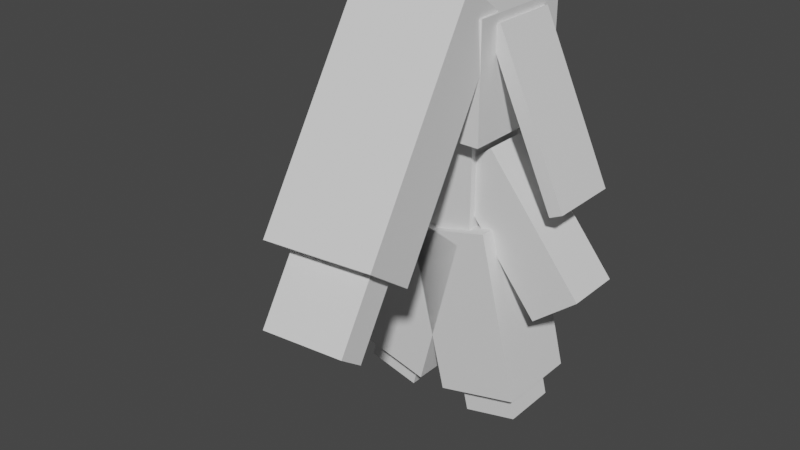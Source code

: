 # Source: mawile.blend  (saved by Blender 2.81.16; exported with 4.5.12 LTS)
import bpy
from mathutils import Matrix  # noqa: F401  (used for matrix-valued properties, if any)

bpy.ops.wm.read_factory_settings(use_empty=True)
scene = bpy.context.scene
scene.name = 'Scene'

# ---- collections
col_collection = bpy.data.collections.new('Collection'); scene.collection.children.link(col_collection)

# ---- materials (node trees are filled in below, after node groups)
mat_default_obj = bpy.data.materials.new('Default OBJ')
mat_default_obj.use_transparent_shadow = False

# ---- material node trees
mat_default_obj.use_nodes = True; mat_default_obj.node_tree.nodes.clear()
_N = mat_default_obj.node_tree.nodes; _L = mat_default_obj.node_tree.links
n0 = _N.new('ShaderNodeOutputMaterial'); n0.name = 'Material Output'; n0.location = (300, 300)
n1 = _N.new('ShaderNodeBsdfPrincipled'); n1.name = 'Principled BSDF'; n1.location = (10, 300)
n1.distribution = 'GGX'
n1.subsurface_method = 'BURLEY'
n1.inputs[3].default_value = 1.45
n1.inputs[27].default_value = (0.0, 0.0, 0.0, 1.0)
n1.inputs[28].default_value = 1.0
_L.new(n1.outputs[0], n0.inputs[0])
n0.is_active_output = True

# ---- world
world_world = bpy.data.worlds.new('World'); scene.world = world_world
world_world.use_nodes = True; world_world.node_tree.nodes.clear()
_N = world_world.node_tree.nodes; _L = world_world.node_tree.links
n0 = _N.new('ShaderNodeOutputWorld'); n0.name = 'World Output'; n0.location = (300, 300)
n1 = _N.new('ShaderNodeBackground'); n1.name = 'Background'; n1.location = (10, 300)
n1.inputs[0].default_value = (0.05088, 0.05088, 0.05088, 1.0)
_L.new(n1.outputs[0], n0.inputs[0])
n0.is_active_output = True
world_world.color = (0.05088, 0.05088, 0.05088)
world_world.use_sun_shadow = False
world_world.sun_shadow_jitter_overblur = 0.0

# ---- meshes
me_leg_right = bpy.data.meshes.new('leg_right')
me_leg_right.from_pydata([(0.09121, -0.4092, -0.1875), (-0.2727, -0.3185, -0.1875), (-0.09121, 0.4092, -0.1875), (0.2727, 0.3185, -0.1875), (-0.2727, -0.3185, 0.1875), (0.09121, -0.4092, 0.1875), (0.2727, 0.3185, 0.1875), (-0.09121, 0.4092, 0.1875)], [], [(0, 1, 2, 3), (4, 5, 6, 7), (3, 2, 7, 6), (5, 4, 1, 0), (5, 0, 3, 6), (1, 4, 7, 2)])
_uv = me_leg_right.uv_layers.new(name='UVMap')
_uv.uv.foreach_set('vector', [0.24, 0.3167, 0.3, 0.3167, 0.3, 0.5167, 0.24, 0.5167, 0.36, 0.3167, 0.42, 0.3167, 0.42, 0.5167, 0.36, 0.5167, 0.24, 0.5167, 0.3, 0.5167, 0.3, 0.6167, 0.24, 0.6167, 0.3, 0.5167, 0.36, 0.5167, 0.36, 0.6167, 0.3, 0.6167, 0.18, 0.3167, 0.24, 0.3167, 0.24, 0.5167, 0.18, 0.5167, 0.3, 0.3167, 0.36, 0.3167, 0.36, 0.5167, 0.3, 0.5167])
me_leg_right.materials.append(mat_default_obj)
me_leg_right.use_remesh_fix_poles = True
me_leg_right.use_remesh_preserve_attributes = False
me_leg_right.use_mirror_vertex_groups = False
me_leg_right.update()
me_foot_right = bpy.data.meshes.new('foot_right')
me_foot_right.from_pydata([(0.09105, -0.1515, -0.125), (-0.1515, -0.09105, -0.125), (-0.09105, 0.1515, -0.125), (0.1515, 0.09105, -0.125), (-0.1515, -0.09105, 0.125), (0.09105, -0.1515, 0.125), (0.1515, 0.09105, 0.125), (-0.09105, 0.1515, 0.125)], [], [(0, 1, 2, 3), (4, 5, 6, 7), (3, 2, 7, 6), (5, 4, 1, 0), (5, 0, 3, 6), (1, 4, 7, 2)])
_uv = me_foot_right.uv_layers.new(name='UVMap')
_uv.uv.foreach_set('vector', [0.04, 0.4667, 0.08, 0.4667, 0.08, 0.5333, 0.04, 0.5333, 0.12, 0.4667, 0.16, 0.4667, 0.16, 0.5333, 0.12, 0.5333, 0.04, 0.5333, 0.08, 0.5333, 0.08, 0.6, 0.04, 0.6, 0.08, 0.5333, 0.12, 0.5333, 0.12, 0.6, 0.08, 0.6, 0.0, 0.4667, 0.04, 0.4667, 0.04, 0.5333, 0.0, 0.5333, 0.08, 0.4667, 0.12, 0.4667, 0.12, 0.5333, 0.08, 0.5333])
me_foot_right.materials.append(mat_default_obj)
me_foot_right.use_remesh_fix_poles = True
me_foot_right.use_remesh_preserve_attributes = False
me_foot_right.use_mirror_vertex_groups = False
me_foot_right.update()
me_arm_right = bpy.data.meshes.new('arm_right')
me_arm_right.from_pydata([(-0.1192, -0.3458, -0.125), (-0.3135, -0.1885, -0.125), (0.1192, 0.3458, -0.125), (0.3135, 0.1885, -0.125), (-0.3135, -0.1885, 0.125), (-0.1192, -0.3458, 0.125), (0.3135, 0.1885, 0.125), (0.1192, 0.3458, 0.125)], [], [(0, 1, 2, 3), (4, 5, 6, 7), (3, 2, 7, 6), (5, 4, 1, 0), (5, 0, 3, 6), (1, 4, 7, 2)])
_uv = me_arm_right.uv_layers.new(name='UVMap')
_uv.uv.foreach_set('vector', [0.5, 0.3667, 0.54, 0.3667, 0.54, 0.55, 0.5, 0.55, 0.58, 0.3667, 0.62, 0.3667, 0.62, 0.55, 0.58, 0.55, 0.5, 0.55, 0.54, 0.55, 0.54, 0.6167, 0.5, 0.6167, 0.54, 0.55, 0.58, 0.55, 0.58, 0.6167, 0.54, 0.6167, 0.46, 0.3667, 0.5, 0.3667, 0.5, 0.55, 0.46, 0.55, 0.54, 0.3667, 0.58, 0.3667, 0.58, 0.55, 0.54, 0.55])
me_arm_right.materials.append(mat_default_obj)
me_arm_right.use_remesh_fix_poles = True
me_arm_right.use_remesh_preserve_attributes = False
me_arm_right.use_mirror_vertex_groups = False
me_arm_right.update()
me_body = bpy.data.meshes.new('body')
me_body.from_pydata([(0.1562, -0.25, -0.1562), (-0.1562, -0.25, -0.1562), (-0.1562, 0.25, -0.1562), (0.1562, 0.25, -0.1562), (-0.1562, -0.25, 0.1562), (0.1562, -0.25, 0.1562), (0.1562, 0.25, 0.1562), (-0.1562, 0.25, 0.1562)], [], [(0, 1, 2, 3), (4, 5, 6, 7), (3, 2, 7, 6), (5, 4, 1, 0), (5, 0, 3, 6), (1, 4, 7, 2)])
_uv = me_body.uv_layers.new(name='UVMap')
_uv.uv.foreach_set('vector', [0.31, 0.06667, 0.36, 0.06667, 0.36, 0.2, 0.31, 0.2, 0.41, 0.06667, 0.46, 0.06667, 0.46, 0.2, 0.41, 0.2, 0.31, 0.2, 0.36, 0.2, 0.36, 0.2833, 0.31, 0.2833, 0.36, 0.2, 0.41, 0.2, 0.41, 0.2833, 0.36, 0.2833, 0.26, 0.06667, 0.31, 0.06667, 0.31, 0.2, 0.26, 0.2, 0.36, 0.06667, 0.41, 0.06667, 0.41, 0.2, 0.36, 0.2])
me_body.materials.append(mat_default_obj)
me_body.use_remesh_fix_poles = True
me_body.use_remesh_preserve_attributes = False
me_body.use_mirror_vertex_groups = False
me_body.update()
me_head = bpy.data.meshes.new('head')
me_head.from_pydata([(0.25, 0.0, -0.25), (-0.25, 0.0, -0.25), (-0.25, 0.5, -0.25), (0.25, 0.5, -0.25), (-0.25, 0.0, 0.25), (0.25, 0.0, 0.25), (0.25, 0.5, 0.25), (-0.25, 0.5, 0.25)], [], [(0, 1, 2, 3), (4, 5, 6, 7), (3, 2, 7, 6), (5, 4, 1, 0), (5, 0, 3, 6), (1, 4, 7, 2)])
_uv = me_head.uv_layers.new(name='UVMap')
_uv.uv.foreach_set('vector', [0.08, 0.7333, 0.16, 0.7333, 0.16, 0.8667, 0.08, 0.8667, 0.24, 0.7333, 0.32, 0.7333, 0.32, 0.8667, 0.24, 0.8667, 0.08, 0.8667, 0.16, 0.8667, 0.16, 1.0, 0.08, 1.0, 0.16, 0.8667, 0.24, 0.8667, 0.24, 1.0, 0.16, 1.0, 0.0, 0.7333, 0.08, 0.7333, 0.08, 0.8667, 0.0, 0.8667, 0.16, 0.7333, 0.24, 0.7333, 0.24, 0.8667, 0.16, 0.8667])
me_head.materials.append(mat_default_obj)
me_head.use_remesh_fix_poles = True
me_head.use_remesh_preserve_attributes = False
me_head.use_mirror_vertex_groups = False
me_head.update()
me_ear_right = bpy.data.meshes.new('ear_right')
me_ear_right.from_pydata([(-0.1302, -0.3531, -0.1562), (-0.1868, -0.3267, -0.1562), (0.1302, 0.3531, -0.1562), (0.1868, 0.3267, -0.1562), (-0.1868, -0.3267, 0.1562), (-0.1302, -0.3531, 0.1562), (0.1868, 0.3267, 0.1562), (0.1302, 0.3531, 0.1562)], [], [(0, 1, 2, 3), (4, 5, 6, 7), (3, 2, 7, 6), (5, 4, 1, 0), (5, 0, 3, 6), (1, 4, 7, 2)])
_uv = me_ear_right.uv_layers.new(name='UVMap')
_uv.uv.foreach_set('vector', [0.55, 0.7167, 0.56, 0.7167, 0.56, 0.9167, 0.55, 0.9167, 0.61, 0.7167, 0.62, 0.7167, 0.62, 0.9167, 0.61, 0.9167, 0.55, 0.9167, 0.56, 0.9167, 0.56, 1.0, 0.55, 1.0, 0.56, 0.9167, 0.57, 0.9167, 0.57, 1.0, 0.56, 1.0, 0.5, 0.7167, 0.55, 0.7167, 0.55, 0.9167, 0.5, 0.9167, 0.56, 0.7167, 0.61, 0.7167, 0.61, 0.9167, 0.56, 0.9167])
me_ear_right.materials.append(mat_default_obj)
me_ear_right.use_remesh_fix_poles = True
me_ear_right.use_remesh_preserve_attributes = False
me_ear_right.use_mirror_vertex_groups = False
me_ear_right.update()
me_ear_left = bpy.data.meshes.new('ear_left')
me_ear_left.from_pydata([(0.1868, -0.3267, -0.1562), (0.1302, -0.3531, -0.1562), (-0.1868, 0.3267, -0.1562), (-0.1302, 0.3531, -0.1562), (0.1302, -0.3531, 0.1562), (0.1868, -0.3267, 0.1562), (-0.1302, 0.3531, 0.1562), (-0.1868, 0.3267, 0.1562)], [], [(0, 1, 2, 3), (4, 5, 6, 7), (3, 2, 7, 6), (5, 4, 1, 0), (5, 0, 3, 6), (1, 4, 7, 2)])
_uv = me_ear_left.uv_layers.new(name='UVMap')
_uv.uv.foreach_set('vector', [0.55, 0.7167, 0.56, 0.7167, 0.56, 0.9167, 0.55, 0.9167, 0.61, 0.7167, 0.62, 0.7167, 0.62, 0.9167, 0.61, 0.9167, 0.55, 0.9167, 0.56, 0.9167, 0.56, 1.0, 0.55, 1.0, 0.56, 0.9167, 0.57, 0.9167, 0.57, 1.0, 0.56, 1.0, 0.5, 0.7167, 0.55, 0.7167, 0.55, 0.9167, 0.5, 0.9167, 0.56, 0.7167, 0.61, 0.7167, 0.61, 0.9167, 0.56, 0.9167])
me_ear_left.materials.append(mat_default_obj)
me_ear_left.use_remesh_fix_poles = True
me_ear_left.use_remesh_preserve_attributes = False
me_ear_left.use_mirror_vertex_groups = False
me_ear_left.update()
me_mouth_top = bpy.data.meshes.new('mouth_top')
me_mouth_top.from_pydata([(0.284, -0.4902, 0.1985), (-0.2148, -0.5142, 0.2233), (-0.287, 0.3429, -0.4005), (0.2119, 0.3669, -0.4253), (-0.2119, -0.3669, 0.4253), (0.287, -0.3429, 0.4005), (0.2148, 0.5142, -0.2233), (-0.284, 0.4902, -0.1985)], [], [(0, 1, 2, 3), (4, 5, 6, 7), (3, 2, 7, 6), (5, 4, 1, 0), (5, 0, 3, 6), (1, 4, 7, 2)])
_uv = me_mouth_top.uv_layers.new(name='UVMap')
_uv.uv.foreach_set('vector', [0.74, 0.65, 0.82, 0.65, 0.82, 0.9333, 0.74, 0.9333, 0.86, 0.65, 0.94, 0.65, 0.94, 0.9333, 0.86, 0.9333, 0.74, 0.9333, 0.82, 0.9333, 0.82, 1.0, 0.74, 1.0, 0.82, 0.9333, 0.9, 0.9333, 0.9, 1.0, 0.82, 1.0, 0.7, 0.65, 0.74, 0.65, 0.74, 0.9333, 0.7, 0.9333, 0.82, 0.65, 0.86, 0.65, 0.86, 0.9333, 0.82, 0.9333])
me_mouth_top.materials.append(mat_default_obj)
me_mouth_top.use_remesh_fix_poles = True
me_mouth_top.use_remesh_preserve_attributes = False
me_mouth_top.use_mirror_vertex_groups = False
me_mouth_top.update()
me_mouth_bottom = bpy.data.meshes.new('mouth_bottom')
me_mouth_bottom.from_pydata([(0.2054, -0.2547, 0.1053), (-0.1687, -0.2727, 0.1239), (-0.2069, 0.1811, -0.2063), (0.1672, 0.1991, -0.2249), (-0.1672, -0.1991, 0.2249), (0.2069, -0.1811, 0.2063), (0.1687, 0.2727, -0.1239), (-0.2054, 0.2547, -0.1053)], [], [(0, 1, 2, 3), (4, 5, 6, 7), (3, 2, 7, 6), (5, 4, 1, 0), (5, 0, 3, 6), (1, 4, 7, 2)])
_uv = me_mouth_bottom.uv_layers.new(name='UVMap')
_uv.uv.foreach_set('vector', [0.7, 0.4333, 0.76, 0.4333, 0.76, 0.5833, 0.7, 0.5833, 0.78, 0.4333, 0.84, 0.4333, 0.84, 0.5833, 0.78, 0.5833, 0.7, 0.5833, 0.76, 0.5833, 0.76, 0.6167, 0.7, 0.6167, 0.76, 0.5833, 0.82, 0.5833, 0.82, 0.6167, 0.76, 0.6167, 0.68, 0.4333, 0.7, 0.4333, 0.7, 0.5833, 0.68, 0.5833, 0.76, 0.4333, 0.78, 0.4333, 0.78, 0.5833, 0.76, 0.5833])
me_mouth_bottom.materials.append(mat_default_obj)
me_mouth_bottom.use_remesh_fix_poles = True
me_mouth_bottom.use_remesh_preserve_attributes = False
me_mouth_bottom.use_mirror_vertex_groups = False
me_mouth_bottom.update()
me_leg_left = bpy.data.meshes.new('leg_left')
me_leg_left.from_pydata([(0.2727, -0.3185, -0.1875), (-0.09121, -0.4092, -0.1875), (-0.2727, 0.3185, -0.1875), (0.09121, 0.4092, -0.1875), (-0.09121, -0.4092, 0.1875), (0.2727, -0.3185, 0.1875), (0.09121, 0.4092, 0.1875), (-0.2727, 0.3185, 0.1875)], [], [(0, 1, 2, 3), (4, 5, 6, 7), (3, 2, 7, 6), (5, 4, 1, 0), (5, 0, 3, 6), (1, 4, 7, 2)])
_uv = me_leg_left.uv_layers.new(name='UVMap')
_uv.uv.foreach_set('vector', [0.24, 0.3167, 0.3, 0.3167, 0.3, 0.5167, 0.24, 0.5167, 0.36, 0.3167, 0.42, 0.3167, 0.42, 0.5167, 0.36, 0.5167, 0.24, 0.5167, 0.3, 0.5167, 0.3, 0.6167, 0.24, 0.6167, 0.3, 0.5167, 0.36, 0.5167, 0.36, 0.6167, 0.3, 0.6167, 0.18, 0.3167, 0.24, 0.3167, 0.24, 0.5167, 0.18, 0.5167, 0.3, 0.3167, 0.36, 0.3167, 0.36, 0.5167, 0.3, 0.5167])
me_leg_left.materials.append(mat_default_obj)
me_leg_left.use_remesh_fix_poles = True
me_leg_left.use_remesh_preserve_attributes = False
me_leg_left.use_mirror_vertex_groups = False
me_leg_left.update()
me_foot_left = bpy.data.meshes.new('foot_left')
me_foot_left.from_pydata([(0.1515, -0.09105, -0.125), (-0.09105, -0.1515, -0.125), (-0.1515, 0.09105, -0.125), (0.09105, 0.1515, -0.125), (-0.09105, -0.1515, 0.125), (0.1515, -0.09105, 0.125), (0.09105, 0.1515, 0.125), (-0.1515, 0.09105, 0.125)], [], [(0, 1, 2, 3), (4, 5, 6, 7), (3, 2, 7, 6), (5, 4, 1, 0), (5, 0, 3, 6), (1, 4, 7, 2)])
_uv = me_foot_left.uv_layers.new(name='UVMap')
_uv.uv.foreach_set('vector', [0.04, 0.4667, 0.08, 0.4667, 0.08, 0.5333, 0.04, 0.5333, 0.12, 0.4667, 0.16, 0.4667, 0.16, 0.5333, 0.12, 0.5333, 0.04, 0.5333, 0.08, 0.5333, 0.08, 0.6, 0.04, 0.6, 0.08, 0.5333, 0.12, 0.5333, 0.12, 0.6, 0.08, 0.6, 0.0, 0.4667, 0.04, 0.4667, 0.04, 0.5333, 0.0, 0.5333, 0.08, 0.4667, 0.12, 0.4667, 0.12, 0.5333, 0.08, 0.5333])
me_foot_left.materials.append(mat_default_obj)
me_foot_left.use_remesh_fix_poles = True
me_foot_left.use_remesh_preserve_attributes = False
me_foot_left.use_mirror_vertex_groups = False
me_foot_left.update()
me_arm_left = bpy.data.meshes.new('arm_left')
me_arm_left.from_pydata([(0.3135, -0.1885, -0.125), (0.1192, -0.3458, -0.125), (-0.3135, 0.1885, -0.125), (-0.1192, 0.3458, -0.125), (0.1192, -0.3458, 0.125), (0.3135, -0.1885, 0.125), (-0.1192, 0.3458, 0.125), (-0.3135, 0.1885, 0.125)], [], [(0, 1, 2, 3), (4, 5, 6, 7), (3, 2, 7, 6), (5, 4, 1, 0), (5, 0, 3, 6), (1, 4, 7, 2)])
_uv = me_arm_left.uv_layers.new(name='UVMap')
_uv.uv.foreach_set('vector', [0.5, 0.3667, 0.54, 0.3667, 0.54, 0.55, 0.5, 0.55, 0.58, 0.3667, 0.62, 0.3667, 0.62, 0.55, 0.58, 0.55, 0.5, 0.55, 0.54, 0.55, 0.54, 0.6167, 0.5, 0.6167, 0.54, 0.55, 0.58, 0.55, 0.58, 0.6167, 0.54, 0.6167, 0.46, 0.3667, 0.5, 0.3667, 0.5, 0.55, 0.46, 0.55, 0.54, 0.3667, 0.58, 0.3667, 0.58, 0.55, 0.54, 0.55])
me_arm_left.materials.append(mat_default_obj)
me_arm_left.use_remesh_fix_poles = True
me_arm_left.use_remesh_preserve_attributes = False
me_arm_left.use_mirror_vertex_groups = False
me_arm_left.update()

# ---- objects
ob_leg_right = bpy.data.objects.new('leg_right', me_leg_right)
ob_foot_right = bpy.data.objects.new('foot_right', me_foot_right)
ob_arm_right = bpy.data.objects.new('arm_right', me_arm_right)
ob_body = bpy.data.objects.new('body', me_body)
ob_head = bpy.data.objects.new('head', me_head)
ob_ear_right = bpy.data.objects.new('ear_right', me_ear_right)
ob_ear_left = bpy.data.objects.new('ear_left', me_ear_left)
ob_mouth_top = bpy.data.objects.new('mouth_top', me_mouth_top)
ob_mouth_bottom = bpy.data.objects.new('mouth_bottom', me_mouth_bottom)
ob_leg_left = bpy.data.objects.new('leg_left', me_leg_left)
ob_foot_left = bpy.data.objects.new('foot_left', me_foot_left)
ob_arm_left = bpy.data.objects.new('arm_left', me_arm_left)

# ---- transforms, parenting, visibility, modifiers, constraints
ob_leg_right.parent = ob_body
ob_leg_right.matrix_parent_inverse = Matrix(((1.0, 0.0, 0.0, -0.0), (0.0, -1.629e-07, 1.0, -1.051), (0.0, -1.0, -1.629e-07, 2.426e-07), (-0.0, 0.0, -0.0, 1.0)))
ob_leg_right.location = (-0.1532, 1.611e-07, 0.5001)
ob_leg_right.rotation_euler = (1.571, -0.0, 0.0)
ob_leg_right.lineart.crease_threshold = 0.0
ob_foot_right.parent = ob_leg_right
ob_foot_right.matrix_parent_inverse = Matrix(((1.0, 0.0, -0.0, 0.1532), (0.0, -1.629e-07, 1.0, -0.5001), (0.0, -1.0, -1.629e-07, 2.426e-07), (-0.0, 0.0, -0.0, 1.0)))
ob_foot_right.location = (-0.2439, 2.204e-07, 0.1362)
ob_foot_right.rotation_euler = (1.571, -0.0, 0.0)
ob_foot_right.lineart.crease_threshold = 0.0
ob_arm_right.parent = ob_body
ob_arm_right.matrix_parent_inverse = Matrix(((1.0, 0.0, 0.0, -0.0), (0.0, -1.629e-07, 1.0, -1.051), (0.0, -1.0, -1.629e-07, 2.426e-07), (-0.0, 0.0, -0.0, 1.0)))
ob_arm_right.location = (-0.3413, 9.444e-08, 0.9093)
ob_arm_right.rotation_euler = (1.571, -0.0, 0.0)
ob_arm_right.lineart.crease_threshold = 0.0
ob_body.location = (0.0, 7.128e-08, 1.051)
ob_body.rotation_euler = (1.571, -0.0, 0.0)
ob_body.lineart.crease_threshold = 0.0
ob_head.parent = ob_body
ob_head.matrix_parent_inverse = Matrix(((1.0, 0.0, 0.0, -0.0), (0.0, -1.629e-07, 1.0, -1.051), (0.0, -1.0, -1.629e-07, 2.426e-07), (-0.0, 0.0, -0.0, 1.0)))
ob_head.location = (0.0, 2.98e-08, 1.301)
ob_head.rotation_euler = (1.571, -0.0, 0.0)
ob_head.lineart.crease_threshold = 0.0
ob_ear_right.parent = ob_head
ob_ear_right.matrix_parent_inverse = Matrix(((1.0, 0.0, 0.0, -0.0), (0.0, -1.629e-07, 1.0, -1.301), (0.0, -1.0, -1.629e-07, 2.418e-07), (-0.0, 0.0, -0.0, 1.0)))
ob_ear_right.location = (-0.3946, 1.18e-08, 1.416)
ob_ear_right.rotation_euler = (1.571, -0.0, 0.0)
ob_ear_right.lineart.crease_threshold = 0.0
ob_ear_left.parent = ob_head
ob_ear_left.matrix_parent_inverse = Matrix(((1.0, 0.0, 0.0, -0.0), (0.0, -1.629e-07, 1.0, -1.301), (0.0, -1.0, -1.629e-07, 2.418e-07), (-0.0, 0.0, -0.0, 1.0)))
ob_ear_left.location = (0.3946, 1.18e-08, 1.416)
ob_ear_left.rotation_euler = (1.571, -0.0, 0.0)
ob_ear_left.lineart.crease_threshold = 0.0
ob_mouth_top.parent = ob_head
ob_mouth_top.matrix_parent_inverse = Matrix(((1.0, 0.0, 0.0, -0.0), (0.0, -1.629e-07, 1.0, -1.301), (0.0, -1.0, -1.629e-07, 2.418e-07), (-0.0, 0.0, -0.0, 1.0)))
ob_mouth_top.location = (0.02077, -0.5324, 1.42)
ob_mouth_top.rotation_euler = (1.571, -0.0, 0.0)
ob_mouth_top.lineart.crease_threshold = 0.0
ob_mouth_bottom.parent = ob_mouth_top
ob_mouth_bottom.matrix_parent_inverse = Matrix(((1.0, 0.0, 0.0, -0.02077), (0.0, -1.629e-07, 1.0, -1.42), (-0.0, -1.0, -1.629e-07, -0.5324), (-0.0, 0.0, -0.0, 1.0)))
ob_mouth_bottom.location = (0.0586, -0.8374, 0.9473)
ob_mouth_bottom.rotation_euler = (1.571, -0.0, 0.0)
ob_mouth_bottom.lineart.crease_threshold = 0.0
ob_leg_left.parent = ob_body
ob_leg_left.matrix_parent_inverse = Matrix(((1.0, 0.0, 0.0, -0.0), (0.0, -1.629e-07, 1.0, -1.051), (0.0, -1.0, -1.629e-07, 2.426e-07), (-0.0, 0.0, -0.0, 1.0)))
ob_leg_left.location = (0.1532, 1.611e-07, 0.5001)
ob_leg_left.rotation_euler = (1.571, -0.0, 0.0)
ob_leg_left.lineart.crease_threshold = 0.0
ob_foot_left.parent = ob_leg_left
ob_foot_left.matrix_parent_inverse = Matrix(((1.0, 0.0, 0.0, -0.1532), (0.0, -1.629e-07, 1.0, -0.5001), (0.0, -1.0, -1.629e-07, 2.426e-07), (-0.0, 0.0, -0.0, 1.0)))
ob_foot_left.location = (0.2439, 2.204e-07, 0.1362)
ob_foot_left.rotation_euler = (1.571, -0.0, 0.0)
ob_foot_left.lineart.crease_threshold = 0.0
ob_arm_left.parent = ob_body
ob_arm_left.matrix_parent_inverse = Matrix(((1.0, 0.0, 0.0, -0.0), (0.0, -1.629e-07, 1.0, -1.051), (0.0, -1.0, -1.629e-07, 2.426e-07), (-0.0, 0.0, -0.0, 1.0)))
ob_arm_left.location = (0.3413, 9.444e-08, 0.9093)
ob_arm_left.rotation_euler = (1.571, -0.0, 0.0)
ob_arm_left.lineart.crease_threshold = 0.0

# ---- collection membership
col_collection.objects.link(ob_leg_right)
col_collection.objects.link(ob_foot_right)
col_collection.objects.link(ob_arm_right)
col_collection.objects.link(ob_body)
col_collection.objects.link(ob_head)
col_collection.objects.link(ob_ear_right)
col_collection.objects.link(ob_ear_left)
col_collection.objects.link(ob_mouth_top)
col_collection.objects.link(ob_mouth_bottom)
col_collection.objects.link(ob_leg_left)
col_collection.objects.link(ob_foot_left)
col_collection.objects.link(ob_arm_left)

# ---- scene / render settings (as saved in the file)
scene.frame_start = 1; scene.frame_end = 250; scene.frame_set(1)
scene.render.engine = 'BLENDER_EEVEE_NEXT'
scene.cycles.use_denoising = False
scene.cycles.samples = 128
scene.cycles.sampling_pattern = 'TABULATED_SOBOL'
scene.cycles.use_adaptive_sampling = False
scene.cycles.use_light_tree = False
scene.view_settings.view_transform = 'Filmic'
bpy.context.view_layer.update()

# ---- added for rendering (the .blend has no active camera and no usable light): camera, sun
cam_auto = bpy.data.cameras.new('AutoCamera')
cam_auto.lens = 50.0
cam_auto.sensor_width = 36.0
cam_auto.clip_end = 1000.0
ob_auto_camera = bpy.data.objects.new('AutoCamera', cam_auto)
scene.collection.objects.link(ob_auto_camera)
ob_auto_camera.location = (2.48878, -3.39269, 2.95021)
ob_auto_camera.rotation_euler = (1.09748, -7.21219e-08, 0.694738)
scene.camera = ob_auto_camera
light_auto_sun = bpy.data.lights.new('AutoSun', 'SUN')
light_auto_sun.energy = 3.0
light_auto_sun.angle = 0.0523599
ob_auto_sun = bpy.data.objects.new('AutoSun', light_auto_sun)
scene.collection.objects.link(ob_auto_sun)
ob_auto_sun.rotation_euler = (0.872665, 0.174533, 0.523599)
bpy.context.view_layer.update()
